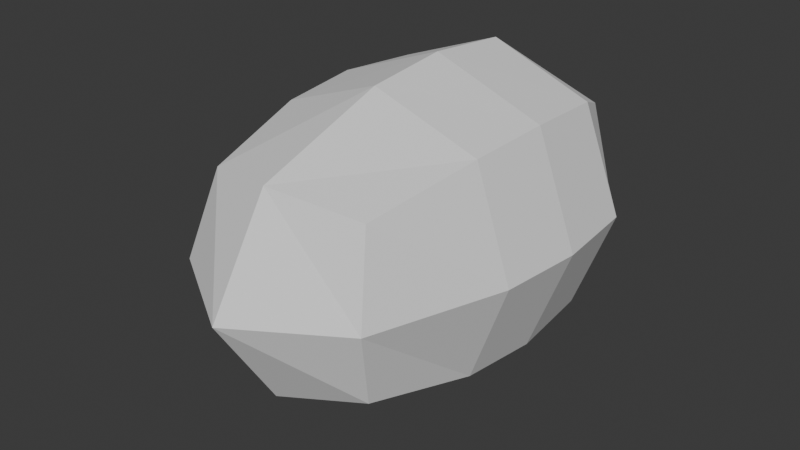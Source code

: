 # Source: 18.05.2025_Hazelnut.blend  (saved by Blender 4.3.34; exported with 4.5.12 LTS)
import bpy
from mathutils import Matrix  # noqa: F401  (used for matrix-valued properties, if any)

bpy.ops.wm.read_factory_settings(use_empty=True)
scene = bpy.context.scene
scene.name = 'Scene'

# ---- collections
col_collection = bpy.data.collections.new('Collection'); scene.collection.children.link(col_collection)

# ---- world
world_world = bpy.data.worlds.new('World'); scene.world = world_world
world_world.use_nodes = True; world_world.node_tree.nodes.clear()
_N = world_world.node_tree.nodes; _L = world_world.node_tree.links
n0 = _N.new('ShaderNodeOutputWorld'); n0.name = 'World Output'; n0.location = (300, 300)
n1 = _N.new('ShaderNodeBackground'); n1.name = 'Background'; n1.location = (10, 300)
n1.inputs[0].default_value = (0.05088, 0.05088, 0.05088, 1.0)
_L.new(n1.outputs[0], n0.inputs[0])
n0.is_active_output = True
world_world.color = (0.05088, 0.05088, 0.05088)
world_world.sun_shadow_jitter_overblur = 0.0

# ---- meshes
me_x = bpy.data.meshes.new('Куб')
me_x.from_pydata([(-0.4765, -0.9895, -0.4765), (-0.4765, -0.9895, 0.4765), (-0.6335, 0.12, -0.6335), (-0.6335, 0.12, 0.6335), (0.4765, -0.9895, -0.4765), (0.4765, -0.9895, 0.4765), (0.6335, 0.12, -0.6335), (0.6335, 0.12, 0.6335), (-0.4765, 0.9215, 0.4765), (-0.4765, 0.9215, -0.4765), (0.4765, 0.9215, -0.4765), (0.4765, 0.9215, 0.4765), (-0.6026, -0.3527, -0.6026), (-0.5704, -1.137, 7.067e-09), (-0.6026, -0.3527, 0.6026), (-0.8763, 0.1127, 0.0), (4.172e-09, 0.1127, -0.8763), (3.194e-09, 0.1127, 0.8763), (0.8763, 0.1127, 0.0), (0.6026, -0.3527, -0.6026), (0.6026, -0.3527, 0.6026), (0.5704, -1.137, -1.556e-09), (-8.587e-09, -1.137, -0.5704), (-6.341e-09, -1.137, 0.5704), (-0.5704, 0.9812, 1.027e-08), (-5.196e-09, 0.9812, -0.5704), (-1.043e-09, 0.9812, 0.5704), (0.5704, 0.9812, 8.661e-10), (0.6026, 0.6143, -0.6026), (0.6026, 0.6143, 0.6026), (-0.6026, 0.6143, -0.6026), (-0.6026, 0.6143, 0.6026), (-0.8284, -0.376, -2.682e-09), (0.8284, 0.6258, -5.513e-09), (0.8284, -0.376, 5.513e-09), (-3.382e-09, -1.495, 3.353e-09), (3.876e-09, -0.376, -0.8284), (-1.706e-08, -0.376, 0.8284), (-9.323e-09, 1.122, 7.525e-09), (-1.222e-08, 0.6258, -0.8284), (2.83e-09, 0.6258, 0.8284), (-0.8284, 0.6258, 6.854e-09)], [], [(0, 13, 32, 12), (13, 1, 14, 32), (32, 14, 3, 15), (12, 32, 15, 2), (7, 18, 33, 29), (18, 6, 28, 33), (33, 28, 10, 27), (29, 33, 27, 11), (6, 18, 34, 19), (18, 7, 20, 34), (34, 20, 5, 21), (19, 34, 21, 4), (4, 21, 35, 22), (21, 5, 23, 35), (35, 23, 1, 13), (22, 35, 13, 0), (2, 16, 36, 12), (16, 6, 19, 36), (36, 19, 4, 22), (12, 36, 22, 0), (7, 17, 37, 20), (17, 3, 14, 37), (37, 14, 1, 23), (20, 37, 23, 5), (9, 24, 38, 25), (24, 8, 26, 38), (38, 26, 11, 27), (25, 38, 27, 10), (6, 16, 39, 28), (16, 2, 30, 39), (39, 30, 9, 25), (28, 39, 25, 10), (3, 17, 40, 31), (17, 7, 29, 40), (40, 29, 11, 26), (31, 40, 26, 8), (2, 15, 41, 30), (15, 3, 31, 41), (41, 31, 8, 24), (30, 41, 24, 9)])
_uv = me_x.uv_layers.new(name='UVКарта')
_uv.uv.foreach_set('vector', [0.375, 0.0, 0.5, 0.0, 0.5, 0.1215, 0.375, 0.125, 0.5, 0.0, 0.625, 0.0, 0.625, 0.125, 0.5, 0.1215, 0.5, 0.1215, 0.625, 0.125, 0.625, 0.25, 0.5, 0.2153, 0.375, 0.125, 0.5, 0.1215, 0.5, 0.2153, 0.375, 0.25, 0.625, 0.5417, 0.5, 0.5417, 0.5, 0.5017, 0.625, 0.5043, 0.5, 0.5417, 0.375, 0.5417, 0.375, 0.5043, 0.5, 0.5017, 0.5, 0.5017, 0.375, 0.5043, 0.375, 0.5, 0.5, 0.4653, 0.625, 0.5043, 0.5, 0.5017, 0.5, 0.4653, 0.625, 0.5, 0.375, 0.5417, 0.5, 0.5417, 0.5, 0.6302, 0.375, 0.6302, 0.5, 0.5417, 0.625, 0.5417, 0.625, 0.6302, 0.5, 0.6302, 0.5, 0.6302, 0.625, 0.6302, 0.625, 0.75, 0.5, 0.75, 0.375, 0.6302, 0.5, 0.6302, 0.5, 0.75, 0.375, 0.75, 0.375, 0.75, 0.5, 0.75, 0.5, 0.875, 0.375, 0.875, 0.5, 0.75, 0.625, 0.75, 0.625, 0.875, 0.5, 0.875, 0.5, 0.875, 0.625, 0.875, 0.625, 1.0, 0.5, 1.0, 0.375, 0.875, 0.5, 0.875, 0.5, 1.0, 0.375, 1.0, 0.125, 0.5, 0.25, 0.5382, 0.25, 0.6293, 0.125, 0.625, 0.25, 0.5382, 0.375, 0.5417, 0.375, 0.6302, 0.25, 0.6293, 0.25, 0.6293, 0.375, 0.6302, 0.375, 0.75, 0.25, 0.75, 0.125, 0.625, 0.25, 0.6293, 0.25, 0.75, 0.125, 0.75, 0.625, 0.5417, 0.75, 0.5382, 0.75, 0.6293, 0.625, 0.6302, 0.75, 0.5382, 0.875, 0.5, 0.875, 0.625, 0.75, 0.6293, 0.75, 0.6293, 0.875, 0.625, 0.875, 0.75, 0.75, 0.75, 0.625, 0.6302, 0.75, 0.6293, 0.75, 0.75, 0.625, 0.75, 0.375, 0.25, 0.5, 0.2847, 0.5, 0.375, 0.375, 0.375, 0.5, 0.2847, 0.625, 0.25, 0.625, 0.375, 0.5, 0.375, 0.5, 0.375, 0.625, 0.375, 0.625, 0.5, 0.5, 0.4653, 0.375, 0.375, 0.5, 0.375, 0.5, 0.4653, 0.375, 0.5, 0.375, 0.5417, 0.25, 0.5382, 0.25, 0.5043, 0.375, 0.5043, 0.25, 0.5382, 0.125, 0.5, 0.125, 0.5, 0.25, 0.5043, 0.25, 0.5043, 0.125, 0.5, 0.125, 0.5, 0.25, 0.5, 0.375, 0.5043, 0.25, 0.5043, 0.25, 0.5, 0.375, 0.5, 0.875, 0.5, 0.75, 0.5382, 0.75, 0.5043, 0.875, 0.5, 0.75, 0.5382, 0.625, 0.5417, 0.625, 0.5043, 0.75, 0.5043, 0.75, 0.5043, 0.625, 0.5043, 0.625, 0.5, 0.75, 0.5, 0.875, 0.5, 0.75, 0.5043, 0.75, 0.5, 0.875, 0.5, 0.375, 0.25, 0.5, 0.2153, 0.5, 0.25, 0.375, 0.25, 0.5, 0.2153, 0.625, 0.25, 0.625, 0.25, 0.5, 0.25, 0.5, 0.25, 0.625, 0.25, 0.625, 0.25, 0.5, 0.2847, 0.375, 0.25, 0.5, 0.25, 0.5, 0.2847, 0.375, 0.25])
me_x.update()

# ---- objects
ob_x = bpy.data.objects.new('Куб', me_x)

# ---- transforms, parenting, visibility, modifiers, constraints
ob_x.location = (0.0, 0.0, 0.0)

# ---- collection membership
col_collection.objects.link(ob_x)

# ---- scene / render settings (as saved in the file)
scene.frame_start = 1; scene.frame_end = 250; scene.frame_set(1)
scene.render.engine = 'BLENDER_EEVEE_NEXT'
bpy.context.view_layer.update()

# ---- added for rendering (the .blend has no active camera and no usable light): camera, sun
cam_auto = bpy.data.cameras.new('AutoCamera')
cam_auto.lens = 50.0
cam_auto.sensor_width = 36.0
cam_auto.clip_end = 1000.0
ob_auto_camera = bpy.data.objects.new('AutoCamera', cam_auto)
scene.collection.objects.link(ob_auto_camera)
ob_auto_camera.location = (3.3349, -4.18831, 2.66792)
ob_auto_camera.rotation_euler = (1.09748, -7.21219e-08, 0.694738)
scene.camera = ob_auto_camera
light_auto_sun = bpy.data.lights.new('AutoSun', 'SUN')
light_auto_sun.energy = 3.0
light_auto_sun.angle = 0.0523599
ob_auto_sun = bpy.data.objects.new('AutoSun', light_auto_sun)
scene.collection.objects.link(ob_auto_sun)
ob_auto_sun.rotation_euler = (0.872665, 0.174533, 0.523599)
bpy.context.view_layer.update()

